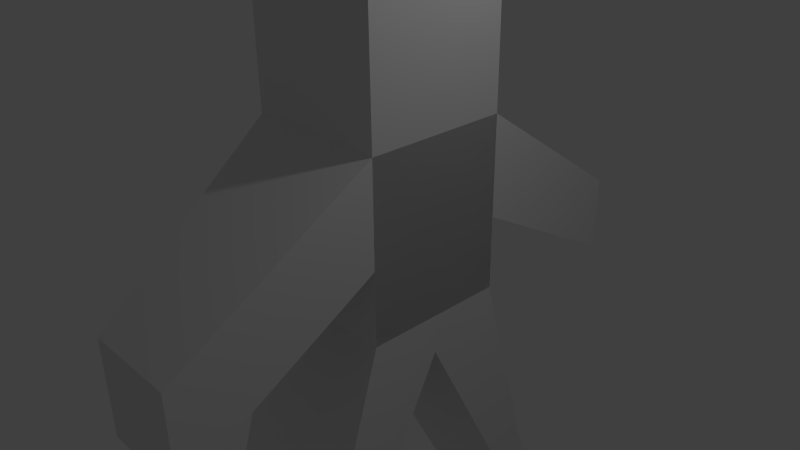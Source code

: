 # Source: travatar.blend  (saved by Blender 2.70.0; exported with 4.5.12 LTS)
import bpy
from mathutils import Matrix  # noqa: F401  (used for matrix-valued properties, if any)

bpy.ops.wm.read_factory_settings(use_empty=True)
scene = bpy.context.scene
scene.name = 'Scene'

# ---- collections
col_collection_1 = bpy.data.collections.new('Collection 1'); scene.collection.children.link(col_collection_1)

# ---- materials (node trees are filled in below, after node groups)
mat_material = bpy.data.materials.new('Material')
mat_material.alpha_threshold = 0.0
mat_material.use_transparent_shadow = False
mat_material.roughness = 0.5
mat_material.line_color = (0.0, 0.0, 0.0, 1.0)

# ---- material node trees

# ---- world
world_world = bpy.data.worlds.new('World'); scene.world = world_world
world_world.color = (0.05088, 0.05088, 0.05088)
world_world.use_sun_shadow = False
world_world.sun_shadow_jitter_overblur = 0.0
world_world.cycles.sampling_method = 'MANUAL'
world_world.cycles.sample_map_resolution = 256

# ---- cameras
cam_camera = bpy.data.cameras.new('Camera')
cam_camera.clip_end = 100.0
cam_camera.lens = 35.0
cam_camera.sensor_width = 32.0
cam_camera.sensor_height = 18.0
cam_camera.ortho_scale = 7.314
cam_camera.dof.focus_distance = 0.0
cam_camera.dof.aperture_fstop = 128.0

# ---- lights
light_lamp = bpy.data.lights.new('Lamp', 'POINT')
light_lamp.transmission_factor = 0.0
light_lamp.cutoff_distance = 30.0
light_lamp.energy = 100.0
light_lamp.shadow_buffer_clip_start = 1.001
light_lamp.shadow_soft_size = 0.1
light_lamp.shadow_maximum_resolution = 0.006
light_lamp.use_absolute_resolution = True
light_lamp.cycles.use_multiple_importance_sampling = False

# ---- meshes
me_cube = bpy.data.meshes.new('Cube')
me_cube.from_pydata([(0.9564, 1.003, -0.8264), (0.9564, -0.9967, -0.8264), (-1.044, -0.9967, -0.8264), (-1.044, 1.003, -0.8264), (0.9564, 1.017, 1.572), (0.9564, -0.9835, 1.572), (-1.044, -0.9835, 1.572), (-1.044, 1.017, 1.572), (0.9564, 1.003, -0.8264), (0.9564, -0.9967, -0.8264), (-1.044, -0.9967, -0.8264), (-1.044, 1.003, -0.8264), (0.9564, 1.017, 1.572), (0.9564, -0.9835, 1.572), (-1.044, -0.9835, 1.572), (-1.044, 1.017, 1.572), (0.9564, 1.017, 3.399), (0.9564, -0.9835, 3.399), (-1.044, -0.9835, 3.399), (-1.044, 1.017, 3.399), (0.9564, 1.017, 0.1927), (0.9564, -0.9835, 0.1927), (-1.044, -0.9835, 0.1927), (-1.044, 1.017, 0.1927), (0.9564, 1.017, 1.572), (0.9564, -0.9835, 1.572), (-1.044, -0.9835, 1.572), (-1.044, 1.017, 1.572), (0.7484, 3.66, -1.281), (-0.3561, 3.66, -1.281), (0.7484, 3.66, -0.1762), (-0.3561, 3.66, -0.1762), (0.9145, -3.698, -1.402), (-0.4053, -3.698, -1.402), (0.9145, -3.698, -0.08191), (-0.4053, -3.698, -0.08191), (0.9034, 2.651, -6.538), (0.9948, -2.805, -6.59), (-1.005, -2.805, -6.59), (-1.097, 2.651, -6.538), (0.9564, 0.004506, -0.8264), (-1.044, 0.004506, -0.8264), (0.9564, 0.01777, 1.572), (-1.044, 0.01777, 1.572), (0.9564, 0.01777, 3.399), (-1.044, 0.01777, 3.399), (0.9419, 0.009818, -1.384), (-1.058, 0.009818, -1.384)], [], [(0, 3, 2, 1), (4, 5, 6, 7), (0, 1, 5, 4), (1, 2, 6, 5), (2, 3, 7, 6), (4, 7, 3, 0), (41, 11, 39, 47), (43, 14, 18, 45), (40, 42, 13, 9), (15, 12, 24, 27), (41, 43, 15, 11), (13, 14, 26, 25), (44, 45, 18, 17), (14, 13, 17, 18), (12, 15, 19, 16), (42, 12, 16, 44), (25, 26, 35, 34), (27, 24, 30, 31), (11, 15, 27, 23), (14, 10, 22, 26), (9, 13, 25, 21), (10, 9, 21, 22), (12, 8, 20, 24), (8, 11, 23, 20), (30, 28, 29, 31), (23, 27, 31, 29), (24, 20, 28, 30), (20, 23, 29, 28), (32, 34, 35, 33), (26, 22, 33, 35), (21, 25, 34, 32), (22, 21, 32, 33), (46, 37, 38, 47), (9, 10, 38, 37), (11, 8, 36, 39), (40, 9, 37, 46), (10, 41, 47, 38), (15, 43, 45, 19), (8, 12, 42, 40), (10, 14, 43, 41), (16, 19, 45, 44), (13, 42, 44, 17), (36, 46, 47, 39), (8, 40, 46, 36)])
me_cube.materials.append(mat_material)
me_cube.use_remesh_preserve_volume = False
me_cube.use_remesh_preserve_attributes = False
me_cube.use_mirror_vertex_groups = False
me_cube.update()
arm_armature_001 = bpy.data.armatures.new('Armature.001')  # bones are not reproduced

# ---- objects
ob_armature_001 = bpy.data.objects.new('Armature.001', arm_armature_001)
ob_cube = bpy.data.objects.new('Cube', me_cube)
ob_lamp = bpy.data.objects.new('Lamp', light_lamp)
ob_camera = bpy.data.objects.new('Camera', cam_camera)

# ---- transforms, parenting, visibility, modifiers, constraints
ob_armature_001.location = (0.127, 0.1384, 0.244)
ob_armature_001.rotation_euler = (2.226e-09, 0.1808, 2.456e-08)
ob_armature_001.scale = (1.54, 1.54, 1.54)
ob_armature_001.show_in_front = True
ob_armature_001.lineart.crease_threshold = 0.0
ob_cube.parent = ob_armature_001
ob_cube.matrix_parent_inverse = Matrix(((0.6388, 1.569e-08, -0.1168, -0.05262), (-1.569e-08, 0.6494, 1.422e-09, -0.08988), (0.1168, 1.422e-09, 0.6388, -0.1707), (0.0, 0.0, 0.0, 1.0)))
ob_cube.location = (0.04363, 0.1294, 0.2907)
ob_cube.lock_rotations_4d = False
ob_cube.empty_display_type = 'ARROWS'
ob_cube.lineart.crease_threshold = 0.0
_vg = ob_cube.vertex_groups.new(name='Bone')
_vg = ob_cube.vertex_groups.new(name='head')
_vg.add([16, 17, 18, 19, 44, 45], 1.0, 'REPLACE')
_vg = ob_cube.vertex_groups.new(name='rarm')
_vg.add([28, 29, 30, 31], 1.0, 'REPLACE')
_vg = ob_cube.vertex_groups.new(name='larm')
_vg.add([32, 33, 34, 35], 1.0, 'REPLACE')
_vg = ob_cube.vertex_groups.new(name='torso')
_vg.add([0, 1, 2, 3, 4, 5, 6, 7, 8, 9, 10, 11, 12, 13, 14, 15, 20, 21, 22, 23, 24, 25, 26, 27, 40, 41, 42, 43], 1.0, 'REPLACE')
_vg = ob_cube.vertex_groups.new(name='rleg')
_vg.add([0, 1, 2, 3, 8, 11, 36, 39, 40, 41, 46, 47], 1.0, 'REPLACE')
_vg = ob_cube.vertex_groups.new(name='lleg')
_vg.add([0, 1, 2, 3, 9, 10, 37, 38, 40, 41, 46, 47], 1.0, 'REPLACE')
_m = ob_cube.modifiers.new('Armature', 'ARMATURE')
_m.object = ob_armature_001
ob_lamp.location = (4.076, 1.005, 5.904)
ob_lamp.rotation_euler = (0.6503, 0.05522, 1.866)
ob_lamp.lock_rotations_4d = False
ob_lamp.empty_display_type = 'ARROWS'
ob_lamp.color = (0.0, 0.0, 0.0, 0.0)
ob_lamp.lineart.crease_threshold = 0.0
ob_camera.location = (7.481, -6.508, 5.344)
ob_camera.rotation_euler = (1.109, 0.01082, 0.8149)
ob_camera.lock_rotations_4d = False
ob_camera.empty_display_type = 'ARROWS'
ob_camera.color = (0.0, 0.0, 0.0, 0.0)
ob_camera.display_type = 'WIRE'
ob_camera.lineart.crease_threshold = 0.0

# ---- collection membership
col_collection_1.objects.link(ob_armature_001)
col_collection_1.objects.link(ob_cube)
col_collection_1.objects.link(ob_lamp)
col_collection_1.objects.link(ob_camera)

# ---- scene / render settings (as saved in the file)
scene.camera = ob_camera
scene.frame_start = 1; scene.frame_end = 250; scene.frame_set(1)
scene.render.engine = 'BLENDER_EEVEE_NEXT'
scene.render.resolution_percentage = 50
scene.render.dither_intensity = 0.0
scene.cycles.use_denoising = False
scene.cycles.samples = 10
scene.cycles.sampling_pattern = 'TABULATED_SOBOL'
scene.cycles.light_sampling_threshold = 0.0
scene.cycles.use_adaptive_sampling = False
scene.cycles.use_light_tree = False
scene.cycles.blur_glossy = 0.0
scene.cycles.volume_bounces = 1
scene.cycles.pixel_filter_type = 'GAUSSIAN'
scene.cycles.sample_clamp_indirect = 0.0
scene.view_settings.view_transform = 'Standard'
bpy.context.view_layer.update()
